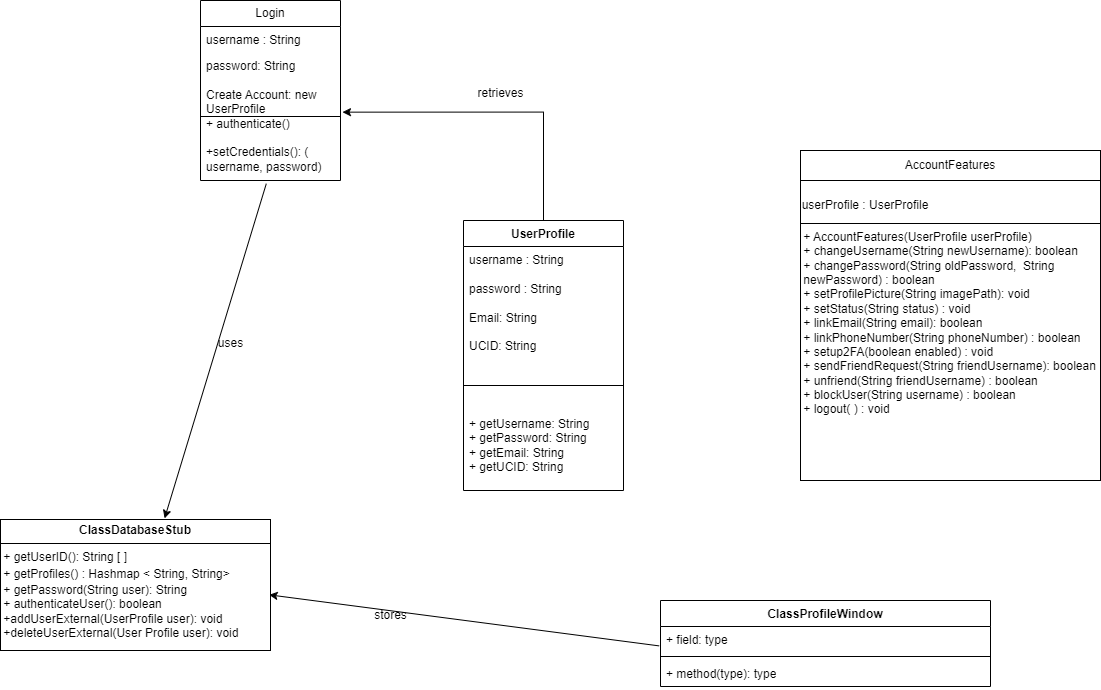

The diagram above was exported from draw.io. Its source (the exported page's mxGraphModel, read from the mxfile embedded in the PNG):
<mxGraphModel dx="2589" dy="880" grid="1" gridSize="10" guides="1" tooltips="1" connect="1" arrows="1" fold="1" page="1" pageScale="1" pageWidth="827" pageHeight="1169" math="0" shadow="0">
  <root>
    <mxCell id="WIyWlLk6GJQsqaUBKTNV-0" />
    <mxCell id="WIyWlLk6GJQsqaUBKTNV-1" parent="WIyWlLk6GJQsqaUBKTNV-0" />
    <mxCell id="PvDtRrnwb-fSMQS6-H2E-0" value="Login" style="swimlane;fontStyle=0;childLayout=stackLayout;horizontal=1;startSize=26;fillColor=none;horizontalStack=0;resizeParent=1;resizeParentMax=0;resizeLast=0;collapsible=1;marginBottom=0;whiteSpace=wrap;html=1;" parent="WIyWlLk6GJQsqaUBKTNV-1" vertex="1">
      <mxGeometry x="70" y="190" width="140" height="180" as="geometry" />
    </mxCell>
    <mxCell id="PvDtRrnwb-fSMQS6-H2E-1" value="username : String" style="text;strokeColor=none;fillColor=none;align=left;verticalAlign=top;spacingLeft=4;spacingRight=4;overflow=hidden;rotatable=0;points=[[0,0.5],[1,0.5]];portConstraint=eastwest;whiteSpace=wrap;html=1;" parent="PvDtRrnwb-fSMQS6-H2E-0" vertex="1">
      <mxGeometry y="26" width="140" height="26" as="geometry" />
    </mxCell>
    <mxCell id="PvDtRrnwb-fSMQS6-H2E-9" value="" style="endArrow=none;html=1;rounded=0;entryX=1;entryY=0.5;entryDx=0;entryDy=0;exitX=0;exitY=0.5;exitDx=0;exitDy=0;" parent="PvDtRrnwb-fSMQS6-H2E-0" source="PvDtRrnwb-fSMQS6-H2E-2" target="PvDtRrnwb-fSMQS6-H2E-2" edge="1">
      <mxGeometry width="50" height="50" relative="1" as="geometry">
        <mxPoint y="100" as="sourcePoint" />
        <mxPoint x="50" y="50" as="targetPoint" />
      </mxGeometry>
    </mxCell>
    <mxCell id="PvDtRrnwb-fSMQS6-H2E-2" value="password: String&lt;br&gt;&lt;br&gt;Create Account: new UserProfile&lt;br&gt;+ authenticate()&lt;br&gt;&lt;br&gt;+setCredentials(): ( username, password)&lt;div&gt;&lt;br&gt;&lt;/div&gt;" style="text;strokeColor=none;fillColor=none;align=left;verticalAlign=top;spacingLeft=4;spacingRight=4;overflow=hidden;rotatable=0;points=[[0,0.5],[1,0.5]];portConstraint=eastwest;whiteSpace=wrap;html=1;" parent="PvDtRrnwb-fSMQS6-H2E-0" vertex="1">
      <mxGeometry y="52" width="140" height="128" as="geometry" />
    </mxCell>
    <mxCell id="PvDtRrnwb-fSMQS6-H2E-10" style="edgeStyle=orthogonalEdgeStyle;rounded=0;orthogonalLoop=1;jettySize=auto;html=1;exitX=0.5;exitY=1;exitDx=0;exitDy=0;entryX=0.5;entryY=1.004;entryDx=0;entryDy=0;entryPerimeter=0;" parent="PvDtRrnwb-fSMQS6-H2E-0" source="PvDtRrnwb-fSMQS6-H2E-0" target="PvDtRrnwb-fSMQS6-H2E-2" edge="1">
      <mxGeometry relative="1" as="geometry" />
    </mxCell>
    <mxCell id="PvDtRrnwb-fSMQS6-H2E-4" value="UserProfile" style="swimlane;fontStyle=1;align=center;verticalAlign=top;childLayout=stackLayout;horizontal=1;startSize=26;horizontalStack=0;resizeParent=1;resizeParentMax=0;resizeLast=0;collapsible=1;marginBottom=0;whiteSpace=wrap;html=1;" parent="WIyWlLk6GJQsqaUBKTNV-1" vertex="1">
      <mxGeometry x="333" y="410" width="160" height="270" as="geometry" />
    </mxCell>
    <mxCell id="PvDtRrnwb-fSMQS6-H2E-5" value="username : String&lt;div&gt;&lt;br&gt;&lt;/div&gt;&lt;div&gt;password : String&lt;br&gt;&lt;br&gt;Email: String&lt;/div&gt;&lt;div&gt;&lt;br&gt;&lt;/div&gt;&lt;div&gt;UCID: String&lt;/div&gt;" style="text;strokeColor=none;fillColor=none;align=left;verticalAlign=top;spacingLeft=4;spacingRight=4;overflow=hidden;rotatable=0;points=[[0,0.5],[1,0.5]];portConstraint=eastwest;whiteSpace=wrap;html=1;" parent="PvDtRrnwb-fSMQS6-H2E-4" vertex="1">
      <mxGeometry y="26" width="160" height="114" as="geometry" />
    </mxCell>
    <mxCell id="PvDtRrnwb-fSMQS6-H2E-6" value="" style="line;strokeWidth=1;fillColor=none;align=left;verticalAlign=middle;spacingTop=-1;spacingLeft=3;spacingRight=3;rotatable=0;labelPosition=right;points=[];portConstraint=eastwest;strokeColor=inherit;" parent="PvDtRrnwb-fSMQS6-H2E-4" vertex="1">
      <mxGeometry y="140" width="160" height="50" as="geometry" />
    </mxCell>
    <mxCell id="PvDtRrnwb-fSMQS6-H2E-7" value="+ getUsername: String&lt;br&gt;+ getPassword: String&lt;div&gt;+ getEmail: String&lt;div&gt;+ getUCID: String&lt;div&gt;&lt;br&gt;&lt;/div&gt;&lt;/div&gt;&lt;/div&gt;" style="text;strokeColor=none;fillColor=none;align=left;verticalAlign=top;spacingLeft=4;spacingRight=4;overflow=hidden;rotatable=0;points=[[0,0.5],[1,0.5]];portConstraint=eastwest;whiteSpace=wrap;html=1;" parent="PvDtRrnwb-fSMQS6-H2E-4" vertex="1">
      <mxGeometry y="190" width="160" height="80" as="geometry" />
    </mxCell>
    <mxCell id="PvDtRrnwb-fSMQS6-H2E-20" style="edgeStyle=orthogonalEdgeStyle;rounded=0;orthogonalLoop=1;jettySize=auto;html=1;exitX=0.5;exitY=0;exitDx=0;exitDy=0;entryX=1.014;entryY=0.466;entryDx=0;entryDy=0;entryPerimeter=0;" parent="WIyWlLk6GJQsqaUBKTNV-1" source="PvDtRrnwb-fSMQS6-H2E-4" target="PvDtRrnwb-fSMQS6-H2E-2" edge="1">
      <mxGeometry relative="1" as="geometry" />
    </mxCell>
    <mxCell id="PvDtRrnwb-fSMQS6-H2E-22" value="" style="endArrow=classic;html=1;rounded=0;exitX=0.47;exitY=1.025;exitDx=0;exitDy=0;exitPerimeter=0;entryX=0.567;entryY=-0.032;entryDx=0;entryDy=0;entryPerimeter=0;" parent="WIyWlLk6GJQsqaUBKTNV-1" source="PvDtRrnwb-fSMQS6-H2E-2" edge="1">
      <mxGeometry width="50" height="50" relative="1" as="geometry">
        <mxPoint x="210" y="610" as="sourcePoint" />
        <mxPoint x="34.070000000000164" y="707.8879999999999" as="targetPoint" />
      </mxGeometry>
    </mxCell>
    <mxCell id="PvDtRrnwb-fSMQS6-H2E-23" value="retrieves" style="text;html=1;align=center;verticalAlign=middle;resizable=0;points=[];autosize=1;strokeColor=none;fillColor=none;" parent="WIyWlLk6GJQsqaUBKTNV-1" vertex="1">
      <mxGeometry x="335" y="268" width="70" height="30" as="geometry" />
    </mxCell>
    <mxCell id="PvDtRrnwb-fSMQS6-H2E-24" value="uses" style="text;html=1;align=center;verticalAlign=middle;resizable=0;points=[];autosize=1;strokeColor=none;fillColor=none;" parent="WIyWlLk6GJQsqaUBKTNV-1" vertex="1">
      <mxGeometry x="75" y="518" width="50" height="30" as="geometry" />
    </mxCell>
    <mxCell id="PvDtRrnwb-fSMQS6-H2E-25" value="" style="endArrow=classic;html=1;rounded=0;entryX=0.995;entryY=0.575;entryDx=0;entryDy=0;entryPerimeter=0;exitX=-0.004;exitY=0.469;exitDx=0;exitDy=0;exitPerimeter=0;" parent="WIyWlLk6GJQsqaUBKTNV-1" target="8LikcykyZ1sta-j2PfV9-8" edge="1">
      <mxGeometry width="50" height="50" relative="1" as="geometry">
        <mxPoint x="528.6399999999999" y="835.3900000000001" as="sourcePoint" />
        <mxPoint x="190.53999999999996" y="832.848" as="targetPoint" />
      </mxGeometry>
    </mxCell>
    <mxCell id="PvDtRrnwb-fSMQS6-H2E-26" value="stores" style="text;html=1;align=center;verticalAlign=middle;resizable=0;points=[];autosize=1;strokeColor=none;fillColor=none;" parent="WIyWlLk6GJQsqaUBKTNV-1" vertex="1">
      <mxGeometry x="230" y="790" width="60" height="30" as="geometry" />
    </mxCell>
    <mxCell id="8LikcykyZ1sta-j2PfV9-8" value="&lt;p style=&quot;margin:0px;margin-top:4px;text-align:center;&quot;&gt;&lt;b&gt;ClassDatabaseStub&lt;/b&gt;&lt;/p&gt;&lt;hr size=&quot;1&quot; style=&quot;border-style:solid;&quot;&gt;&lt;div style=&quot;height:2px;&quot;&gt;&amp;nbsp;+ getUserID(): String [ ]&lt;br&gt;&lt;br&gt;&lt;/div&gt;&lt;div style=&quot;height:2px;&quot;&gt;&lt;br&gt;&amp;nbsp;+ getProfiles() : Hashmap &amp;lt; String, String&amp;gt;&lt;/div&gt;&lt;div style=&quot;height:2px;&quot;&gt;&lt;br&gt;&lt;/div&gt;&lt;div style=&quot;height:2px;&quot;&gt;&lt;br&gt;&lt;/div&gt;&lt;div style=&quot;height:2px;&quot;&gt;&lt;br&gt;&lt;/div&gt;&lt;div style=&quot;height:2px;&quot;&gt;&lt;br&gt;&lt;/div&gt;&lt;div style=&quot;height:2px;&quot;&gt;&lt;br&gt;&lt;/div&gt;&lt;div style=&quot;height:2px;&quot;&gt;&lt;br&gt;&lt;/div&gt;&lt;div style=&quot;height:2px;&quot;&gt;&lt;br&gt;&lt;/div&gt;&lt;div style=&quot;height:2px;&quot;&gt;&lt;br&gt;&amp;nbsp;+ getPassword(String user): String&lt;br&gt;&amp;nbsp;+ authenticateUser(): boolean&lt;br&gt;&amp;nbsp;+addUserExternal(UserProfile user): void&amp;nbsp;&lt;br&gt;&amp;nbsp;+deleteUserExternal(User Profile user): void&lt;br&gt;&lt;/div&gt;&lt;div style=&quot;height:2px;&quot;&gt;&amp;nbsp;&lt;br&gt;&lt;br&gt;&lt;br&gt;&lt;br&gt;&lt;br&gt;&lt;br&gt;&lt;/div&gt;" style="verticalAlign=top;align=left;overflow=fill;html=1;whiteSpace=wrap;" parent="WIyWlLk6GJQsqaUBKTNV-1" vertex="1">
      <mxGeometry x="-130" y="709" width="270" height="131" as="geometry" />
    </mxCell>
    <mxCell id="cJUZXaN5l2rwxsSuyYKl-1" value="&lt;p style=&quot;margin:0px;margin-top:4px;text-align:center;&quot;&gt;&lt;br&gt;&lt;/p&gt;&lt;p style=&quot;margin:0px;margin-top:4px;text-align:center;&quot;&gt;&lt;br&gt;&lt;/p&gt;&lt;hr size=&quot;1&quot; style=&quot;border-style:solid;&quot;&gt;&lt;div style=&quot;height:2px;&quot;&gt;&amp;nbsp;+ AccountFeatures(UserProfile userProfile)&amp;nbsp; &amp;nbsp; &lt;br&gt;&amp;nbsp;+ changeUsername(String newUsername): boolean&amp;nbsp; &amp;nbsp; &amp;nbsp;&lt;br&gt;&amp;nbsp;+ changePassword(String oldPassword,&amp;nbsp; String&amp;nbsp; &amp;nbsp; &amp;nbsp;newPassword) : boolean&amp;nbsp; &amp;nbsp; &amp;nbsp;&lt;br&gt;&amp;nbsp;+ setProfilePicture(String imagePath): void&amp;nbsp; &amp;nbsp; &amp;nbsp;&lt;br&gt;&amp;nbsp;+ setStatus(String status) : void&amp;nbsp; &amp;nbsp; &amp;nbsp;&lt;br&gt;&amp;nbsp;+ linkEmail(String email): boolean&amp;nbsp; &amp;nbsp; &amp;nbsp;&lt;br&gt;&amp;nbsp;+ linkPhoneNumber(String phoneNumber) : boolean&amp;nbsp; &amp;nbsp; &amp;nbsp;&lt;br&gt;&amp;nbsp;+ setup2FA(boolean enabled) : void&amp;nbsp; &amp;nbsp; &amp;nbsp;&lt;br&gt;&amp;nbsp;+ sendFriendRequest(String friendUsername): boolean&amp;nbsp; &amp;nbsp;+ unfriend(String friendUsername) : boolean&amp;nbsp; &amp;nbsp;&amp;nbsp;&lt;br&gt;&amp;nbsp;+ blockUser(String username) : boolean&amp;nbsp; &amp;nbsp;&amp;nbsp;&lt;br&gt;&amp;nbsp;+ logout( ) : void&lt;/div&gt;" style="verticalAlign=top;align=left;overflow=fill;html=1;whiteSpace=wrap;" vertex="1" parent="WIyWlLk6GJQsqaUBKTNV-1">
      <mxGeometry x="670" y="370" width="300" height="300" as="geometry" />
    </mxCell>
    <mxCell id="cJUZXaN5l2rwxsSuyYKl-3" value="AccountFeatures" style="rounded=0;whiteSpace=wrap;html=1;" vertex="1" parent="WIyWlLk6GJQsqaUBKTNV-1">
      <mxGeometry x="670" y="340" width="300" height="30" as="geometry" />
    </mxCell>
    <mxCell id="cJUZXaN5l2rwxsSuyYKl-4" value="userProfile : UserProfile" style="text;html=1;align=center;verticalAlign=middle;whiteSpace=wrap;rounded=0;" vertex="1" parent="WIyWlLk6GJQsqaUBKTNV-1">
      <mxGeometry x="670" y="380" width="130" height="30" as="geometry" />
    </mxCell>
    <mxCell id="cJUZXaN5l2rwxsSuyYKl-6" value="ClassProfileWindow" style="swimlane;fontStyle=1;align=center;verticalAlign=top;childLayout=stackLayout;horizontal=1;startSize=26;horizontalStack=0;resizeParent=1;resizeParentMax=0;resizeLast=0;collapsible=1;marginBottom=0;whiteSpace=wrap;html=1;" vertex="1" parent="WIyWlLk6GJQsqaUBKTNV-1">
      <mxGeometry x="530" y="790" width="330" height="86" as="geometry" />
    </mxCell>
    <mxCell id="cJUZXaN5l2rwxsSuyYKl-7" value="+ field: type" style="text;strokeColor=none;fillColor=none;align=left;verticalAlign=top;spacingLeft=4;spacingRight=4;overflow=hidden;rotatable=0;points=[[0,0.5],[1,0.5]];portConstraint=eastwest;whiteSpace=wrap;html=1;" vertex="1" parent="cJUZXaN5l2rwxsSuyYKl-6">
      <mxGeometry y="26" width="330" height="26" as="geometry" />
    </mxCell>
    <mxCell id="cJUZXaN5l2rwxsSuyYKl-8" value="" style="line;strokeWidth=1;fillColor=none;align=left;verticalAlign=middle;spacingTop=-1;spacingLeft=3;spacingRight=3;rotatable=0;labelPosition=right;points=[];portConstraint=eastwest;strokeColor=inherit;" vertex="1" parent="cJUZXaN5l2rwxsSuyYKl-6">
      <mxGeometry y="52" width="330" height="8" as="geometry" />
    </mxCell>
    <mxCell id="cJUZXaN5l2rwxsSuyYKl-9" value="+ method(type): type" style="text;strokeColor=none;fillColor=none;align=left;verticalAlign=top;spacingLeft=4;spacingRight=4;overflow=hidden;rotatable=0;points=[[0,0.5],[1,0.5]];portConstraint=eastwest;whiteSpace=wrap;html=1;" vertex="1" parent="cJUZXaN5l2rwxsSuyYKl-6">
      <mxGeometry y="60" width="330" height="26" as="geometry" />
    </mxCell>
  </root>
</mxGraphModel>